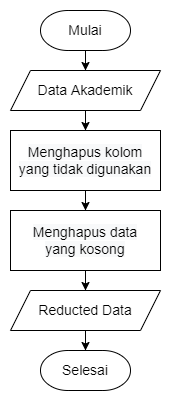

The diagram above was exported from draw.io. Its source (the exported page's mxGraphModel, read from the mxfile embedded in the PNG):
<mxGraphModel dx="298" dy="806" grid="1" gridSize="10" guides="1" tooltips="1" connect="1" arrows="1" fold="1" page="1" pageScale="1" pageWidth="850" pageHeight="1100" math="0" shadow="0">
  <root>
    <mxCell id="0" />
    <mxCell id="1" parent="0" />
    <mxCell id="rVODr202NVNST9A039W_-7" style="edgeStyle=orthogonalEdgeStyle;rounded=0;orthogonalLoop=1;jettySize=auto;html=1;fontFamily=Helvetica;fontSize=14;" parent="1" source="0Y5ivlYKbQMXsRjUldgy-23" target="nBzvXsJpafJ1vnEiSLbG-2" edge="1">
      <mxGeometry relative="1" as="geometry" />
    </mxCell>
    <mxCell id="0Y5ivlYKbQMXsRjUldgy-23" value="&lt;span style=&quot;color: rgb(0, 0, 0); font-family: Helvetica; font-size: 14px; font-variant-ligatures: normal; font-variant-caps: normal; font-weight: 400; letter-spacing: normal; orphans: 2; text-align: center; text-indent: 0px; text-transform: none; widows: 2; word-spacing: 0px; -webkit-text-stroke-width: 0px; background-color: rgb(248, 249, 250); text-decoration-thickness: initial; text-decoration-style: initial; text-decoration-color: initial;&quot;&gt;Menghapus kolom yang tidak digunakan&lt;/span&gt;" style="rounded=0;whiteSpace=wrap;html=1;" parent="1" vertex="1">
      <mxGeometry x="1200" y="280" width="150" height="60" as="geometry" />
    </mxCell>
    <mxCell id="rVODr202NVNST9A039W_-6" style="edgeStyle=orthogonalEdgeStyle;rounded=0;orthogonalLoop=1;jettySize=auto;html=1;fontFamily=Helvetica;fontSize=14;" parent="1" source="nBzvXsJpafJ1vnEiSLbG-1" target="0Y5ivlYKbQMXsRjUldgy-23" edge="1">
      <mxGeometry relative="1" as="geometry" />
    </mxCell>
    <mxCell id="nBzvXsJpafJ1vnEiSLbG-1" value="&lt;span style=&quot;font-size: 14px;&quot;&gt;Data Akademik&lt;/span&gt;" style="shape=parallelogram;perimeter=parallelogramPerimeter;whiteSpace=wrap;html=1;fixedSize=1;" parent="1" vertex="1">
      <mxGeometry x="1200" y="220" width="150" height="40" as="geometry" />
    </mxCell>
    <mxCell id="rVODr202NVNST9A039W_-8" style="edgeStyle=orthogonalEdgeStyle;rounded=0;orthogonalLoop=1;jettySize=auto;html=1;fontFamily=Helvetica;fontSize=14;" parent="1" source="nBzvXsJpafJ1vnEiSLbG-2" target="rVODr202NVNST9A039W_-3" edge="1">
      <mxGeometry relative="1" as="geometry" />
    </mxCell>
    <mxCell id="nBzvXsJpafJ1vnEiSLbG-2" value="&lt;span style=&quot;color: rgb(0, 0, 0); font-family: Helvetica; font-size: 14px; font-variant-ligatures: normal; font-variant-caps: normal; font-weight: 400; letter-spacing: normal; orphans: 2; text-align: center; text-indent: 0px; text-transform: none; widows: 2; word-spacing: 0px; -webkit-text-stroke-width: 0px; background-color: rgb(248, 249, 250); text-decoration-thickness: initial; text-decoration-style: initial; text-decoration-color: initial;&quot;&gt;Menghapus data&lt;br&gt;yang kosong&lt;/span&gt;" style="rounded=0;whiteSpace=wrap;html=1;" parent="1" vertex="1">
      <mxGeometry x="1200" y="360" width="150" height="60" as="geometry" />
    </mxCell>
    <mxCell id="6ovP_ygPDk4_tREZHucA-4" style="edgeStyle=orthogonalEdgeStyle;rounded=0;orthogonalLoop=1;jettySize=auto;html=1;fontSize=14;" parent="1" source="rVODr202NVNST9A039W_-3" target="6ovP_ygPDk4_tREZHucA-2" edge="1">
      <mxGeometry relative="1" as="geometry" />
    </mxCell>
    <mxCell id="rVODr202NVNST9A039W_-3" value="&lt;span style=&quot;font-size: 14px;&quot;&gt;Reducted Data&lt;/span&gt;" style="shape=parallelogram;perimeter=parallelogramPerimeter;whiteSpace=wrap;html=1;fixedSize=1;" parent="1" vertex="1">
      <mxGeometry x="1200" y="440" width="150" height="40" as="geometry" />
    </mxCell>
    <mxCell id="6ovP_ygPDk4_tREZHucA-3" style="edgeStyle=orthogonalEdgeStyle;rounded=0;orthogonalLoop=1;jettySize=auto;html=1;fontSize=14;" parent="1" source="6ovP_ygPDk4_tREZHucA-1" target="nBzvXsJpafJ1vnEiSLbG-1" edge="1">
      <mxGeometry relative="1" as="geometry" />
    </mxCell>
    <mxCell id="6ovP_ygPDk4_tREZHucA-1" value="&lt;font style=&quot;font-size: 14px;&quot;&gt;Mulai&lt;/font&gt;" style="strokeWidth=1;html=1;shape=mxgraph.flowchart.terminator;whiteSpace=wrap;" parent="1" vertex="1">
      <mxGeometry x="1230" y="160" width="90" height="40" as="geometry" />
    </mxCell>
    <mxCell id="6ovP_ygPDk4_tREZHucA-2" value="&lt;font style=&quot;font-size: 14px;&quot;&gt;Selesai&lt;/font&gt;" style="strokeWidth=1;html=1;shape=mxgraph.flowchart.terminator;whiteSpace=wrap;" parent="1" vertex="1">
      <mxGeometry x="1230" y="500" width="90" height="40" as="geometry" />
    </mxCell>
  </root>
</mxGraphModel>